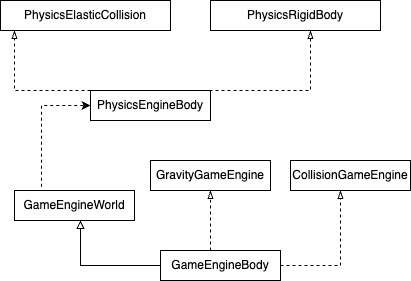

The diagram above was exported from draw.io. Its source (the exported page's mxGraphModel, read from the mxfile embedded in the PNG):
<mxGraphModel dx="763" dy="512" grid="1" gridSize="10" guides="1" tooltips="1" connect="1" arrows="1" fold="1" page="1" pageScale="1" pageWidth="827" pageHeight="1169" math="0" shadow="0">
  <root>
    <mxCell id="0" />
    <mxCell id="1" parent="0" />
    <mxCell id="FqxbDuiQmhwBW51i-_eq-11" value="PhysicsElasticCollision" style="rounded=0;whiteSpace=wrap;html=1;" vertex="1" parent="1">
      <mxGeometry x="400" y="480" width="170" height="30" as="geometry" />
    </mxCell>
    <mxCell id="FqxbDuiQmhwBW51i-_eq-47" value="GameEngineBody" style="rounded=0;whiteSpace=wrap;html=1;" vertex="1" parent="1">
      <mxGeometry x="560" y="730" width="120" height="30" as="geometry" />
    </mxCell>
    <mxCell id="FqxbDuiQmhwBW51i-_eq-48" value="GameEngineWorld" style="rounded=0;whiteSpace=wrap;html=1;" vertex="1" parent="1">
      <mxGeometry x="414" y="670" width="120" height="30" as="geometry" />
    </mxCell>
    <mxCell id="FqxbDuiQmhwBW51i-_eq-50" value="PhysicsEngineBody" style="rounded=0;whiteSpace=wrap;html=1;" vertex="1" parent="1">
      <mxGeometry x="490" y="570" width="120" height="30" as="geometry" />
    </mxCell>
    <mxCell id="FqxbDuiQmhwBW51i-_eq-51" value="" style="endArrow=classic;html=1;rounded=0;dashed=1;exitX=0.224;exitY=-0.125;exitDx=0;exitDy=0;exitPerimeter=0;entryX=0;entryY=0.5;entryDx=0;entryDy=0;" edge="1" parent="1" source="FqxbDuiQmhwBW51i-_eq-48" target="FqxbDuiQmhwBW51i-_eq-50">
      <mxGeometry width="50" height="50" relative="1" as="geometry">
        <mxPoint x="400" y="640" as="sourcePoint" />
        <mxPoint x="450" y="590" as="targetPoint" />
        <Array as="points">
          <mxPoint x="441" y="585" />
        </Array>
      </mxGeometry>
    </mxCell>
    <mxCell id="FqxbDuiQmhwBW51i-_eq-53" value="PhysicsRigidBody" style="rounded=0;whiteSpace=wrap;html=1;" vertex="1" parent="1">
      <mxGeometry x="610" y="480" width="170" height="30" as="geometry" />
    </mxCell>
    <mxCell id="FqxbDuiQmhwBW51i-_eq-54" value="" style="endArrow=blockThin;html=1;rounded=0;dashed=1;exitX=0.677;exitY=-0.127;exitDx=0;exitDy=0;exitPerimeter=0;entryX=0.588;entryY=1;entryDx=0;entryDy=0;endFill=0;entryPerimeter=0;" edge="1" parent="1" target="FqxbDuiQmhwBW51i-_eq-53">
      <mxGeometry width="50" height="50" relative="1" as="geometry">
        <mxPoint x="591" y="570" as="sourcePoint" />
        <mxPoint x="560" y="429" as="targetPoint" />
        <Array as="points">
          <mxPoint x="710" y="570" />
        </Array>
      </mxGeometry>
    </mxCell>
    <mxCell id="FqxbDuiQmhwBW51i-_eq-55" value="" style="endArrow=blockThin;html=1;rounded=0;dashed=1;exitX=0;exitY=0;exitDx=0;exitDy=0;entryX=0.588;entryY=1;entryDx=0;entryDy=0;endFill=0;entryPerimeter=0;" edge="1" parent="1" source="FqxbDuiQmhwBW51i-_eq-50">
      <mxGeometry width="50" height="50" relative="1" as="geometry">
        <mxPoint x="295" y="570" as="sourcePoint" />
        <mxPoint x="414" y="510" as="targetPoint" />
        <Array as="points">
          <mxPoint x="414" y="570" />
        </Array>
      </mxGeometry>
    </mxCell>
    <mxCell id="FqxbDuiQmhwBW51i-_eq-56" value="" style="endArrow=block;html=1;rounded=0;endFill=0;exitX=0;exitY=0.5;exitDx=0;exitDy=0;" edge="1" parent="1" source="FqxbDuiQmhwBW51i-_eq-47">
      <mxGeometry width="50" height="50" relative="1" as="geometry">
        <mxPoint x="430" y="750" as="sourcePoint" />
        <mxPoint x="480" y="700" as="targetPoint" />
        <Array as="points">
          <mxPoint x="480" y="745" />
        </Array>
      </mxGeometry>
    </mxCell>
    <mxCell id="FqxbDuiQmhwBW51i-_eq-57" value="GravityGameEngine" style="rounded=0;whiteSpace=wrap;html=1;" vertex="1" parent="1">
      <mxGeometry x="550" y="640" width="120" height="30" as="geometry" />
    </mxCell>
    <mxCell id="FqxbDuiQmhwBW51i-_eq-58" value="CollisionGameEngine" style="rounded=0;whiteSpace=wrap;html=1;" vertex="1" parent="1">
      <mxGeometry x="690" y="640" width="120" height="30" as="geometry" />
    </mxCell>
    <mxCell id="FqxbDuiQmhwBW51i-_eq-59" value="" style="endArrow=blockThin;html=1;rounded=0;dashed=1;entryX=0.588;entryY=1;entryDx=0;entryDy=0;endFill=0;entryPerimeter=0;" edge="1" parent="1">
      <mxGeometry width="50" height="50" relative="1" as="geometry">
        <mxPoint x="610" y="730" as="sourcePoint" />
        <mxPoint x="610" y="670" as="targetPoint" />
        <Array as="points">
          <mxPoint x="610" y="730" />
        </Array>
      </mxGeometry>
    </mxCell>
    <mxCell id="FqxbDuiQmhwBW51i-_eq-60" value="" style="endArrow=blockThin;html=1;rounded=0;dashed=1;exitX=1;exitY=0.5;exitDx=0;exitDy=0;entryX=0.588;entryY=1;entryDx=0;entryDy=0;endFill=0;entryPerimeter=0;" edge="1" parent="1" source="FqxbDuiQmhwBW51i-_eq-47">
      <mxGeometry width="50" height="50" relative="1" as="geometry">
        <mxPoint x="816" y="730" as="sourcePoint" />
        <mxPoint x="740" y="670" as="targetPoint" />
        <Array as="points">
          <mxPoint x="740" y="745" />
        </Array>
      </mxGeometry>
    </mxCell>
  </root>
</mxGraphModel>